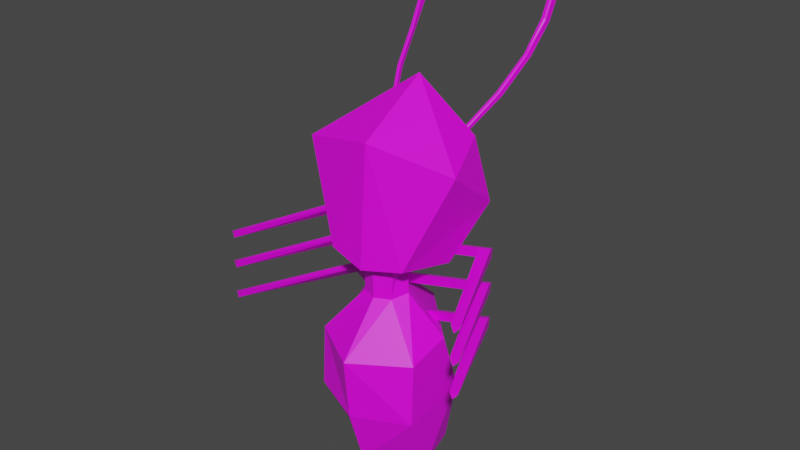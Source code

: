 # Source: ANTHOMETOWN.blend  (saved by Blender 2.91.10; exported with 4.5.12 LTS)
import bpy
from mathutils import Matrix  # noqa: F401  (used for matrix-valued properties, if any)

bpy.ops.wm.read_factory_settings(use_empty=True)
scene = bpy.context.scene
scene.name = 'Scene'

# ---- collections
col_collection = bpy.data.collections.new('Collection'); scene.collection.children.link(col_collection)

# ---- images (referenced by path relative to the original .blend; pixels are not part of the script)
import os
ASSET_DIR = os.environ.get("B2B_ASSET_DIR", "")  # directory of the original .blend (textures are referenced by path, not embedded)
HERE = os.path.dirname(os.path.abspath(__file__))  # packed textures are extracted next to this script under _unpacked/

def load_image(name, relpath, width, height, colorspace="sRGB"):
    """Load a texture the original file referenced (path relative to the .blend, or extracted next to this script)."""
    p = next((c for c in (os.path.join(HERE, relpath), os.path.join(ASSET_DIR, relpath)) if relpath and os.path.exists(c)), "")
    if p:
        img = bpy.data.images.load(p, check_existing=True)
        img.name = name
    else:  # same state as the original file: an image datablock whose file is absent (Cycles renders it pink)
        img = bpy.data.images.new(name, width, height)
        img.source = "FILE"
        img.filepath = "//" + (relpath or name)
    img.colorspace_settings.name = colorspace
    return img
img_antcolorcode_png = load_image('AntColorCode.png', 'AntColorCode.png', 1024, 1024, 'sRGB')

# ---- materials (node trees are filled in below, after node groups)
mat_ant = bpy.data.materials.new('Ant')
mat_ant.use_transparent_shadow = False

# ---- material node trees
mat_ant.use_nodes = True; mat_ant.node_tree.nodes.clear()
_N = mat_ant.node_tree.nodes; _L = mat_ant.node_tree.links
n0 = _N.new('ShaderNodeBsdfPrincipled'); n0.name = 'Principled BSDF'; n0.location = (10, 300)
n0.distribution = 'GGX'
n0.subsurface_method = 'BURLEY'
n0.inputs[3].default_value = 1.45
n0.inputs[27].default_value = (0.0, 0.0, 0.0, 1.0)
n0.inputs[28].default_value = 1.0
n1 = _N.new('ShaderNodeOutputMaterial'); n1.name = 'Material Output'; n1.location = (300, 300)
n2 = _N.new('ShaderNodeTexImage'); n2.name = 'Image Texture'; n2.location = (-280, 280)
n2.image = img_antcolorcode_png
_L.new(n0.outputs[0], n1.inputs[0])
_L.new(n2.outputs[0], n0.inputs[0])
n1.is_active_output = True

# ---- world
world_world = bpy.data.worlds.new('World'); scene.world = world_world
world_world.use_nodes = True; world_world.node_tree.nodes.clear()
_N = world_world.node_tree.nodes; _L = world_world.node_tree.links
n0 = _N.new('ShaderNodeOutputWorld'); n0.name = 'World Output'; n0.location = (300, 300)
n1 = _N.new('ShaderNodeBackground'); n1.name = 'Background'; n1.location = (10, 300)
n1.inputs[0].default_value = (0.05088, 0.05088, 0.05088, 1.0)
_L.new(n1.outputs[0], n0.inputs[0])
n0.is_active_output = True
world_world.color = (0.05088, 0.05088, 0.05088)
world_world.use_sun_shadow = False
world_world.sun_shadow_jitter_overblur = 0.0

# ---- meshes
me_cube_015 = bpy.data.meshes.new('Cube.015')
me_cube_015.from_pydata([(-0.8189, -1.776, -1.093), (-1.015, -1.776, 0.3838), (-0.8189, 1.776, -1.093), (-1.015, 1.776, 0.3838), (1.197, -1.801, -1.385), (1.069, -1.801, 0.862), (1.197, 1.801, -1.385), (1.069, 1.801, 0.862), (-0.874, -9.4e-10, -2.177), (-0.9384, -9.4e-10, 2.137), (1.171, -9.4e-10, -2.175), (1.105, -9.4e-10, 2.201), (3.271, 1.375, 0.6937), (3.201, 1.686, -0.5783), (3.177, -9.399e-10, -1.761), (3.192, -9.399e-10, 1.471), (3.271, -1.375, 0.6937), (3.201, -1.686, -0.5783), (4.263, 8.028e-08, -0.3883), (-2.363, -0.5152, -0.4335), (-2.366, -4.731e-09, 0.8332), (-2.363, 0.5152, -0.4335), (-9.971, -3.254e-07, 0.3331), (-2.411, -0.7487, 0.08346), (-2.37, -4.731e-09, -0.6594), (-2.411, 0.7487, 0.08346), (-4.17, -7.57e-09, -0.5131), (-4.161, 0.6175, -0.2423), (-4.219, 0.6175, 0.3773), (-4.193, -7.57e-09, 0.987), (-4.161, -0.6175, -0.2423), (-4.219, -0.6175, 0.3773)], [], [(2, 3, 7, 6), (11, 5, 16, 15), (4, 5, 1, 0), (8, 10, 4, 0), (11, 9, 1, 5), (7, 3, 9, 11), (2, 6, 10, 8), (4, 10, 14, 17), (3, 2, 21, 25), (16, 17, 18), (12, 15, 18), (6, 7, 12, 13), (7, 11, 15, 12), (5, 4, 17, 16), (10, 6, 13, 14), (14, 13, 18), (17, 14, 18), (15, 16, 18), (13, 12, 18), (2, 8, 24, 21), (0, 1, 23, 19), (1, 9, 20, 23), (9, 3, 25, 20), (8, 0, 19, 24), (31, 29, 28, 27, 26, 30), (19, 23, 31, 30), (25, 21, 27, 28), (23, 20, 29, 31), (24, 19, 30, 26), (20, 25, 28, 29), (21, 24, 26, 27)])
_uv = me_cube_015.uv_layers.new(name='UVMap')
_uv.uv.foreach_set('vector', [0.3657, 0.5698, 0.4038, 0.5698, 0.4038, 0.6079, 0.3657, 0.6079, 0.4038, 0.627, 0.4038, 0.646, 0.4038, 0.646, 0.4038, 0.627, 0.3657, 0.646, 0.4038, 0.646, 0.4038, 0.6841, 0.3657, 0.6841, 0.3276, 0.627, 0.3657, 0.627, 0.3657, 0.646, 0.3276, 0.646, 0.4038, 0.627, 0.442, 0.627, 0.442, 0.646, 0.4038, 0.646, 0.4038, 0.6079, 0.442, 0.6079, 0.442, 0.627, 0.4038, 0.627, 0.3276, 0.6079, 0.3657, 0.6079, 0.3657, 0.627, 0.3276, 0.627, 0.3657, 0.646, 0.3657, 0.627, 0.3657, 0.627, 0.3657, 0.646, 0.4038, 0.5698, 0.3657, 0.5698, 0.3657, 0.5698, 0.4038, 0.5698, 0.4038, 0.646, 0.3657, 0.646, 0.4038, 0.646, 0.4038, 0.6079, 0.4038, 0.627, 0.4038, 0.6079, 0.3657, 0.6079, 0.4038, 0.6079, 0.4038, 0.6079, 0.3657, 0.6079, 0.4038, 0.6079, 0.4038, 0.627, 0.4038, 0.627, 0.4038, 0.6079, 0.4038, 0.646, 0.3657, 0.646, 0.3657, 0.646, 0.4038, 0.646, 0.3657, 0.627, 0.3657, 0.6079, 0.3657, 0.6079, 0.3657, 0.627, 0.3657, 0.627, 0.3657, 0.6079, 0.3657, 0.627, 0.3657, 0.646, 0.3657, 0.627, 0.3657, 0.646, 0.4038, 0.627, 0.4038, 0.646, 0.4038, 0.627, 0.3657, 0.6079, 0.4038, 0.6079, 0.3657, 0.6079, 0.3276, 0.6079, 0.3276, 0.627, 0.3276, 0.627, 0.3276, 0.6079, 0.3657, 0.6841, 0.4038, 0.6841, 0.4038, 0.6841, 0.3657, 0.6841, 0.442, 0.646, 0.442, 0.627, 0.442, 0.627, 0.442, 0.646, 0.442, 0.627, 0.442, 0.6079, 0.442, 0.6079, 0.442, 0.627, 0.3276, 0.627, 0.3276, 0.646, 0.3276, 0.646, 0.3276, 0.627, 0.442, 0.646, 0.442, 0.627, 0.442, 0.6079, 0.3657, 0.5698, 0.3276, 0.627, 0.3276, 0.646, 0.352, 0.4341, 0.3902, 0.4341, 0.3902, 0.4341, 0.352, 0.4341, 0.3902, 0.3198, 0.352, 0.3198, 0.352, 0.3198, 0.3902, 0.3198, 0.4283, 0.396, 0.4283, 0.377, 0.4283, 0.377, 0.4283, 0.396, 0.3139, 0.377, 0.3139, 0.396, 0.3139, 0.396, 0.3139, 0.377, 0.4283, 0.377, 0.4283, 0.3579, 0.4283, 0.3579, 0.4283, 0.377, 0.3139, 0.3579, 0.3139, 0.377, 0.3139, 0.377, 0.3139, 0.3579])
me_cube_015.materials.append(mat_ant)
me_cube_015.use_remesh_fix_poles = True
me_cube_015.use_remesh_preserve_attributes = False
me_cube_015.use_mirror_vertex_groups = False
me_cube_015.update()
me_ant_obj_001 = bpy.data.meshes.new('Ant_obj.001')
me_ant_obj_001.from_pydata([(-43.76, 44.21, 212.6), (137.9, 57.24, 143.9), (-94.53, -223.3, -6.226), (-62.55, 116.0, 26.39), (-65.13, 136.5, -0.3424), (179.7, 21.16, 2.333), (-78.79, -156.4, 226.6), (184.4, -94.16, 117.4), (-297.6, -93.39, -8.118), (-188.1, -22.47, 156.6), (-206.5, 43.48, -4.754), (93.58, 147.9, 5.356), (143.3, 62.33, -136.9), (-69.84, -148.0, -238.2), (188.9, -89.97, -113.8), (215.6, -103.0, 0.911), (-35.51, 51.97, -215.5), (-65.13, 136.5, -0.3424), (-181.8, -16.58, -167.6), (-48.78, 109.3, -0.5216)], [], [(10, 3, 4), (0, 6, 7), (15, 7, 2), (2, 7, 6), (10, 8, 9), (11, 12, 17), (1, 0, 7), (5, 1, 7, 15), (19, 4, 3), (17, 1, 11), (0, 9, 6), (2, 6, 8), (9, 0, 17, 10), (3, 17, 19), (10, 17, 3), (4, 17, 10), (13, 16, 14), (14, 15, 2), (14, 2, 13), (8, 10, 18), (1, 17, 0), (16, 12, 14), (14, 12, 5, 15), (4, 19, 17), (16, 17, 12), (17, 19, 11), (18, 10, 17, 16), (16, 13, 18), (2, 8, 13), (8, 18, 13), (6, 9, 8), (1, 5, 11), (5, 12, 11)])
_uv = me_ant_obj_001.uv_layers.new(name='UVMap')
_uv.uv.foreach_set('vector', [0.3352, 0.6247, 0.3547, 0.6331, 0.3527, 0.6362, 0.3616, 0.6003, 0.3628, 0.5897, 0.3765, 0.5906, 0.4118, 0.593, 0.3973, 0.593, 0.3899, 0.5725, 0.3899, 0.5725, 0.3765, 0.5906, 0.3628, 0.5897, 0.3396, 0.6165, 0.3276, 0.6051, 0.3432, 0.6074, 0.3737, 0.6372, 0.3467, 0.6746, 0.3392, 0.6434, 0.3864, 0.6017, 0.3616, 0.6003, 0.3765, 0.5906, 0.4023, 0.621, 0.3963, 0.6119, 0.3973, 0.593, 0.4118, 0.593, 0.3563, 0.6382, 0.3527, 0.6362, 0.3547, 0.6331, 0.3453, 0.6486, 0.3856, 0.6173, 0.3643, 0.654, 0.3512, 0.6001, 0.3426, 0.5885, 0.352, 0.5879, 0.345, 0.5708, 0.352, 0.5879, 0.3332, 0.5752, 0.3432, 0.6074, 0.3508, 0.6085, 0.3483, 0.6192, 0.3396, 0.6165, 0.3547, 0.6331, 0.3594, 0.6227, 0.3576, 0.6345, 0.3389, 0.6177, 0.3583, 0.6233, 0.3547, 0.6331, 0.3527, 0.6362, 0.3512, 0.6394, 0.3356, 0.6275, 0.3211, 0.6664, 0.3351, 0.6712, 0.3275, 0.6769, 0.3385, 0.6927, 0.3451, 0.7046, 0.3184, 0.6955, 0.3275, 0.6769, 0.3045, 0.6736, 0.3211, 0.6664, 0.315, 0.6292, 0.3295, 0.6368, 0.3251, 0.6441, 0.3864, 0.6017, 0.3483, 0.6192, 0.3508, 0.6085, 0.3351, 0.6712, 0.3408, 0.68, 0.3275, 0.6769, 0.3385, 0.6927, 0.3536, 0.6836, 0.363, 0.6868, 0.3451, 0.7046, 0.3527, 0.6362, 0.354, 0.6413, 0.3512, 0.6394, 0.3351, 0.6712, 0.3392, 0.6434, 0.3408, 0.68, 0.3453, 0.6486, 0.354, 0.6413, 0.3643, 0.654, 0.3251, 0.6441, 0.3295, 0.6368, 0.3392, 0.6434, 0.3315, 0.6513, 0.3236, 0.6533, 0.3152, 0.6588, 0.3191, 0.6473, 0.3003, 0.6594, 0.306, 0.6381, 0.3152, 0.6588, 0.306, 0.6381, 0.3191, 0.6473, 0.3152, 0.6588, 0.352, 0.5879, 0.3426, 0.5885, 0.3332, 0.5752, 0.3856, 0.6173, 0.3877, 0.6336, 0.3737, 0.6372, 0.3877, 0.6336, 0.3467, 0.6746, 0.3737, 0.6372])
me_ant_obj_001.materials.append(mat_ant)
me_ant_obj_001.use_remesh_fix_poles = True
me_ant_obj_001.use_remesh_preserve_attributes = False
me_ant_obj_001.use_mirror_vertex_groups = False
me_ant_obj_001.update()
me_cube_016 = bpy.data.meshes.new('Cube.016')
me_cube_016.from_pydata([(-0.5162, -6.683, -0.4514), (-0.0848, -6.683, 0.5598), (-0.5162, -4.768e-07, -0.4514), (-0.0848, -4.768e-07, 0.5598), (0.601, -6.683, -0.1084), (0.601, -4.768e-07, -0.1084), (-0.0848, 0.5297, 0.5598), (-0.5162, 0.5297, -0.4514), (0.601, 0.5297, -0.1084)], [], [(0, 1, 3, 2), (3, 5, 8, 6), (4, 1, 0), (2, 5, 4, 0), (5, 3, 1, 4), (7, 6, 8), (5, 2, 7, 8), (2, 3, 6, 7)])
_uv = me_cube_016.uv_layers.new(name='UVMap')
_uv.uv.foreach_set('vector', [0.3677, 0.344, 0.3901, 0.344, 0.3901, 0.3663, 0.3677, 0.3663, 0.4124, 0.3887, 0.3901, 0.3887, 0.3901, 0.3887, 0.4124, 0.3887, 0.3901, 0.411, 0.3901, 0.4333, 0.3677, 0.4333, 0.3454, 0.3887, 0.3677, 0.3887, 0.3677, 0.411, 0.3454, 0.411, 0.3901, 0.3887, 0.4124, 0.3887, 0.4124, 0.411, 0.3901, 0.411, 0.3677, 0.3663, 0.3901, 0.3663, 0.3677, 0.3887, 0.3677, 0.3887, 0.3454, 0.3887, 0.3454, 0.3887, 0.3677, 0.3887, 0.3677, 0.3663, 0.3901, 0.3663, 0.3901, 0.3663, 0.3677, 0.3663])
me_cube_016.materials.append(mat_ant)
me_cube_016.use_remesh_fix_poles = True
me_cube_016.use_remesh_preserve_attributes = False
me_cube_016.use_mirror_vertex_groups = False
me_cube_016.update()
me_cube_025 = bpy.data.meshes.new('Cube.025')
me_cube_025.from_pydata([(-0.5162, 4.624, 4.845), (-0.0848, 3.847, 5.492), (-0.5162, 0.3468, -0.2889), (-0.0848, -0.4301, 0.3583), (0.601, 4.361, 5.065), (0.601, 0.08331, -0.06941), (-0.0848, -0.8471, -0.1422), (-0.5162, -0.07024, -0.7895), (0.601, -0.3337, -0.5699)], [], [(0, 2, 3, 1), (5, 3, 6, 8), (4, 0, 1), (2, 0, 4, 5), (5, 4, 1, 3), (7, 8, 6), (2, 5, 8, 7), (3, 2, 7, 6)])
_uv = me_cube_025.uv_layers.new(name='UVMap')
_uv.uv.foreach_set('vector', [0.3716, 0.3382, 0.3716, 0.3605, 0.394, 0.3605, 0.394, 0.3382, 0.394, 0.3828, 0.4163, 0.3828, 0.4163, 0.3828, 0.394, 0.3828, 0.394, 0.4051, 0.3716, 0.4275, 0.394, 0.4275, 0.3493, 0.3828, 0.3493, 0.4051, 0.3716, 0.4051, 0.3716, 0.3828, 0.394, 0.3828, 0.394, 0.4051, 0.4163, 0.4051, 0.4163, 0.3828, 0.3716, 0.3605, 0.3716, 0.3828, 0.394, 0.3605, 0.3493, 0.3828, 0.3716, 0.3828, 0.3716, 0.3828, 0.3493, 0.3828, 0.394, 0.3605, 0.3716, 0.3605, 0.3716, 0.3605, 0.394, 0.3605])
me_cube_025.materials.append(mat_ant)
me_cube_025.use_remesh_fix_poles = True
me_cube_025.use_remesh_preserve_attributes = False
me_cube_025.use_mirror_vertex_groups = False
me_cube_025.update()
me_cube_028 = bpy.data.meshes.new('Cube.028')
me_cube_028.from_pydata([(-0.4628, -11.19, -0.8646), (-0.1609, -11.19, -0.1568), (-1.0, 0.66, -1.022), (-1.0, 0.6618, 0.03633), (0.3191, -11.19, -0.6245), (0.1171, 1.005, 0.03574)], [], [(0, 1, 3, 2), (2, 3, 5), (4, 1, 0), (2, 5, 4, 0), (5, 3, 1, 4)])
_uv = me_cube_028.uv_layers.new(name='UVMap')
_uv.uv.foreach_set('vector', [0.3515, 0.5836, 0.3751, 0.5836, 0.3751, 0.6072, 0.3515, 0.6072, 0.3515, 0.6072, 0.3751, 0.6072, 0.3515, 0.6309, 0.3751, 0.6545, 0.3751, 0.6781, 0.3515, 0.6781, 0.3278, 0.6309, 0.3515, 0.6309, 0.3515, 0.6545, 0.3278, 0.6545, 0.3751, 0.6309, 0.3987, 0.6309, 0.3987, 0.6545, 0.3751, 0.6545])
me_cube_028.materials.append(mat_ant)
me_cube_028.use_remesh_fix_poles = True
me_cube_028.use_remesh_preserve_attributes = False
me_cube_028.use_mirror_vertex_groups = False
me_cube_028.update()
me_cube_019 = bpy.data.meshes.new('Cube.019')
me_cube_019.from_pydata([(-0.4628, -0.8576, -23.03), (-0.1609, -0.3154, -23.48), (-1.0, 6.641, -13.85), (-1.0, 7.453, -14.53), (0.3191, -0.6737, -23.18), (0.1171, 7.673, -14.26)], [], [(0, 2, 3, 1), (2, 5, 3), (4, 0, 1), (2, 0, 4, 5), (5, 4, 1, 3)])
_uv = me_cube_019.uv_layers.new(name='UVMap')
_uv.uv.foreach_set('vector', [0.3515, 0.5836, 0.3515, 0.6072, 0.3751, 0.6072, 0.3751, 0.5836, 0.3515, 0.6072, 0.3515, 0.6309, 0.3751, 0.6072, 0.3751, 0.6545, 0.3515, 0.6781, 0.3751, 0.6781, 0.3278, 0.6309, 0.3278, 0.6545, 0.3515, 0.6545, 0.3515, 0.6309, 0.3751, 0.6309, 0.3751, 0.6545, 0.3987, 0.6545, 0.3987, 0.6309])
me_cube_019.materials.append(mat_ant)
me_cube_019.use_remesh_fix_poles = True
me_cube_019.use_remesh_preserve_attributes = False
me_cube_019.use_mirror_vertex_groups = False
me_cube_019.update()
me_cube_024 = bpy.data.meshes.new('Cube.024')
me_cube_024.from_pydata([(-0.5162, 4.624, 4.845), (-0.0848, 3.847, 5.492), (-0.5162, 0.3468, -0.2889), (-0.0848, -0.4301, 0.3583), (0.601, 4.361, 5.065), (0.601, 0.08331, -0.06941), (-0.0848, -0.608, 0.1448), (-0.5162, 0.1689, -0.5025), (0.601, -0.0946, -0.2829), (-0.0848, -1.544, -0.9782), (-0.5162, -0.7668, -1.625), (0.601, -1.03, -1.406), (-0.0848, -1.775, -1.256), (-0.5162, -0.9983, -1.903), (0.601, -1.262, -1.684)], [], [(0, 2, 3, 1), (5, 3, 6, 8), (4, 0, 1), (2, 0, 4, 5), (5, 4, 1, 3), (8, 6, 9, 11), (2, 5, 8, 7), (3, 2, 7, 6), (11, 9, 12, 14), (7, 8, 11, 10), (6, 7, 10, 9), (13, 14, 12), (10, 11, 14, 13), (9, 10, 13, 12)])
_uv = me_cube_024.uv_layers.new(name='UVMap')
_uv.uv.foreach_set('vector', [0.4244, 0.3089, 0.4244, 0.3312, 0.4467, 0.3312, 0.4467, 0.3089, 0.4467, 0.3535, 0.469, 0.3535, 0.469, 0.3535, 0.4467, 0.3535, 0.4467, 0.3758, 0.4244, 0.3982, 0.4467, 0.3982, 0.4021, 0.3535, 0.4021, 0.3758, 0.4244, 0.3758, 0.4244, 0.3535, 0.4467, 0.3535, 0.4467, 0.3758, 0.469, 0.3758, 0.469, 0.3535, 0.4467, 0.3535, 0.469, 0.3535, 0.469, 0.3535, 0.4467, 0.3535, 0.4021, 0.3535, 0.4244, 0.3535, 0.4244, 0.3535, 0.4021, 0.3535, 0.4467, 0.3312, 0.4244, 0.3312, 0.4244, 0.3312, 0.4467, 0.3312, 0.4467, 0.3535, 0.469, 0.3535, 0.469, 0.3535, 0.4467, 0.3535, 0.4021, 0.3535, 0.4244, 0.3535, 0.4244, 0.3535, 0.4021, 0.3535, 0.4467, 0.3312, 0.4244, 0.3312, 0.4244, 0.3312, 0.4467, 0.3312, 0.4244, 0.3312, 0.4244, 0.3535, 0.4467, 0.3312, 0.4021, 0.3535, 0.4244, 0.3535, 0.4244, 0.3535, 0.4021, 0.3535, 0.4467, 0.3312, 0.4244, 0.3312, 0.4244, 0.3312, 0.4467, 0.3312])
me_cube_024.materials.append(mat_ant)
me_cube_024.use_remesh_fix_poles = True
me_cube_024.use_remesh_preserve_attributes = False
me_cube_024.use_mirror_vertex_groups = False
me_cube_024.update()
me_cube_018 = bpy.data.meshes.new('Cube.018')
me_cube_018.from_pydata([(-0.5162, -6.683, -0.4514), (-0.0848, -6.683, 0.5598), (-0.5162, -4.768e-07, -0.4514), (-0.0848, -4.768e-07, 0.5598), (0.601, -6.683, -0.1084), (0.601, -4.768e-07, -0.1084), (-0.0848, 0.3494, 0.5598), (-0.5162, 0.3494, -0.4514), (0.601, 0.3494, -0.1084), (-0.0848, 2.089, 0.5598), (-0.5162, 2.089, -0.4514), (0.601, 2.089, -0.1084)], [], [(0, 1, 3, 2), (3, 5, 8, 6), (4, 1, 0), (2, 5, 4, 0), (5, 3, 1, 4), (6, 8, 11, 9), (5, 2, 7, 8), (2, 3, 6, 7), (10, 9, 11), (8, 7, 10, 11), (7, 6, 9, 10)])
_uv = me_cube_018.uv_layers.new(name='UVMap')
_uv.uv.foreach_set('vector', [0.4244, 0.3089, 0.4467, 0.3089, 0.4467, 0.3312, 0.4244, 0.3312, 0.469, 0.3535, 0.4467, 0.3535, 0.4467, 0.3535, 0.469, 0.3535, 0.4467, 0.3758, 0.4467, 0.3982, 0.4244, 0.3982, 0.4021, 0.3535, 0.4244, 0.3535, 0.4244, 0.3758, 0.4021, 0.3758, 0.4467, 0.3535, 0.469, 0.3535, 0.469, 0.3758, 0.4467, 0.3758, 0.469, 0.3535, 0.4467, 0.3535, 0.4467, 0.3535, 0.469, 0.3535, 0.4244, 0.3535, 0.4021, 0.3535, 0.4021, 0.3535, 0.4244, 0.3535, 0.4244, 0.3312, 0.4467, 0.3312, 0.4467, 0.3312, 0.4244, 0.3312, 0.4244, 0.3312, 0.4467, 0.3312, 0.4244, 0.3535, 0.4244, 0.3535, 0.4021, 0.3535, 0.4021, 0.3535, 0.4244, 0.3535, 0.4244, 0.3312, 0.4467, 0.3312, 0.4467, 0.3312, 0.4244, 0.3312])
me_cube_018.materials.append(mat_ant)
me_cube_018.use_remesh_fix_poles = True
me_cube_018.use_remesh_preserve_attributes = False
me_cube_018.use_mirror_vertex_groups = False
me_cube_018.update()
me_cube_027 = bpy.data.meshes.new('Cube.027')
me_cube_027.from_pydata([(-0.8555, -11.19, -0.8787), (-0.5401, -11.19, -0.1392), (-1.0, 0.66, -1.022), (-1.0, 0.6618, 0.03633), (-0.03858, -11.19, -0.6279), (0.1171, 1.005, 0.03574)], [], [(0, 1, 3, 2), (2, 3, 5), (4, 1, 0), (2, 5, 4, 0), (5, 3, 1, 4)])
_uv = me_cube_027.uv_layers.new(name='UVMap')
_uv.uv.foreach_set('vector', [0.3515, 0.5836, 0.3751, 0.5836, 0.3751, 0.6072, 0.3515, 0.6072, 0.3515, 0.6072, 0.3751, 0.6072, 0.3515, 0.6309, 0.3751, 0.6545, 0.3751, 0.6781, 0.3515, 0.6781, 0.3278, 0.6309, 0.3515, 0.6309, 0.3515, 0.6545, 0.3278, 0.6545, 0.3751, 0.6309, 0.3987, 0.6309, 0.3987, 0.6545, 0.3751, 0.6545])
me_cube_027.materials.append(mat_ant)
me_cube_027.use_remesh_fix_poles = True
me_cube_027.use_remesh_preserve_attributes = False
me_cube_027.use_mirror_vertex_groups = False
me_cube_027.update()
me_cube_021 = bpy.data.meshes.new('Cube.021')
me_cube_021.from_pydata([(-0.8555, -0.8684, -23.02), (-0.5401, -0.302, -23.5), (-1.0, 6.641, -13.85), (-1.0, 7.453, -14.53), (-0.03858, -0.6763, -23.18), (0.1171, 7.673, -14.26)], [], [(0, 2, 3, 1), (2, 5, 3), (4, 0, 1), (2, 0, 4, 5), (5, 4, 1, 3)])
_uv = me_cube_021.uv_layers.new(name='UVMap')
_uv.uv.foreach_set('vector', [0.3515, 0.5836, 0.3515, 0.6072, 0.3751, 0.6072, 0.3751, 0.5836, 0.3515, 0.6072, 0.3515, 0.6309, 0.3751, 0.6072, 0.3751, 0.6545, 0.3515, 0.6781, 0.3751, 0.6781, 0.3278, 0.6309, 0.3278, 0.6545, 0.3515, 0.6545, 0.3515, 0.6309, 0.3751, 0.6309, 0.3751, 0.6545, 0.3987, 0.6545, 0.3987, 0.6309])
me_cube_021.materials.append(mat_ant)
me_cube_021.use_remesh_fix_poles = True
me_cube_021.use_remesh_preserve_attributes = False
me_cube_021.use_mirror_vertex_groups = False
me_cube_021.update()
me_cube_017 = bpy.data.meshes.new('Cube.017')
me_cube_017.from_pydata([(-0.5162, -6.683, -0.4514), (-0.0848, -6.683, 0.5598), (-0.5162, -4.768e-07, -0.4514), (-0.0848, -4.768e-07, 0.5598), (0.601, -6.683, -0.1084), (0.601, -4.768e-07, -0.1084), (-0.0848, 1.707, 0.5598), (-0.5162, 1.707, -0.4514), (0.601, 1.707, -0.1084)], [], [(0, 1, 3, 2), (3, 5, 8, 6), (4, 1, 0), (2, 5, 4, 0), (5, 3, 1, 4), (7, 6, 8), (5, 2, 7, 8), (2, 3, 6, 7)])
_uv = me_cube_017.uv_layers.new(name='UVMap')
_uv.uv.foreach_set('vector', [0.3658, 0.3264, 0.3881, 0.3264, 0.3881, 0.3488, 0.3658, 0.3488, 0.4104, 0.3711, 0.3881, 0.3711, 0.3881, 0.3711, 0.4104, 0.3711, 0.3881, 0.3934, 0.3881, 0.4157, 0.3658, 0.4157, 0.3435, 0.3711, 0.3658, 0.3711, 0.3658, 0.3934, 0.3435, 0.3934, 0.3881, 0.3711, 0.4104, 0.3711, 0.4104, 0.3934, 0.3881, 0.3934, 0.3658, 0.3488, 0.3881, 0.3488, 0.3658, 0.3711, 0.3658, 0.3711, 0.3435, 0.3711, 0.3435, 0.3711, 0.3658, 0.3711, 0.3658, 0.3488, 0.3881, 0.3488, 0.3881, 0.3488, 0.3658, 0.3488])
me_cube_017.materials.append(mat_ant)
me_cube_017.use_remesh_fix_poles = True
me_cube_017.use_remesh_preserve_attributes = False
me_cube_017.use_mirror_vertex_groups = False
me_cube_017.update()
me_cube_023 = bpy.data.meshes.new('Cube.023')
me_cube_023.from_pydata([(-0.5162, 4.624, 4.845), (-0.0848, 3.847, 5.492), (-0.5162, 0.3468, -0.2889), (-0.0848, -0.4301, 0.3583), (0.601, 4.361, 5.065), (0.601, 0.08331, -0.06941), (-0.0848, -1.26, -0.6376), (-0.5162, -0.483, -1.285), (0.601, -0.7464, -1.065), (-0.0848, -1.59, -1.033), (-0.5162, -0.8126, -1.681), (0.601, -1.076, -1.461)], [], [(0, 2, 3, 1), (5, 3, 6, 8), (4, 0, 1), (2, 0, 4, 5), (5, 4, 1, 3), (8, 6, 9, 11), (2, 5, 8, 7), (3, 2, 7, 6), (10, 11, 9), (7, 8, 11, 10), (6, 7, 10, 9)])
_uv = me_cube_023.uv_layers.new(name='UVMap')
_uv.uv.foreach_set('vector', [0.3599, 0.3245, 0.3599, 0.3468, 0.3823, 0.3468, 0.3823, 0.3245, 0.3823, 0.3691, 0.4046, 0.3691, 0.4046, 0.3691, 0.3823, 0.3691, 0.3823, 0.3915, 0.3599, 0.4138, 0.3823, 0.4138, 0.3376, 0.3691, 0.3376, 0.3915, 0.3599, 0.3915, 0.3599, 0.3691, 0.3823, 0.3691, 0.3823, 0.3915, 0.4046, 0.3915, 0.4046, 0.3691, 0.3823, 0.3691, 0.4046, 0.3691, 0.4046, 0.3691, 0.3823, 0.3691, 0.3376, 0.3691, 0.3599, 0.3691, 0.3599, 0.3691, 0.3376, 0.3691, 0.3823, 0.3468, 0.3599, 0.3468, 0.3599, 0.3468, 0.3823, 0.3468, 0.3599, 0.3468, 0.3599, 0.3691, 0.3823, 0.3468, 0.3376, 0.3691, 0.3599, 0.3691, 0.3599, 0.3691, 0.3376, 0.3691, 0.3823, 0.3468, 0.3599, 0.3468, 0.3599, 0.3468, 0.3823, 0.3468])
me_cube_023.materials.append(mat_ant)
me_cube_023.use_remesh_fix_poles = True
me_cube_023.use_remesh_preserve_attributes = False
me_cube_023.use_mirror_vertex_groups = False
me_cube_023.update()
me_cube_026 = bpy.data.meshes.new('Cube.026')
me_cube_026.from_pydata([(-1.227, -11.19, -0.8593), (-0.9302, -11.19, -0.1634), (-1.0, 0.66, -1.022), (-1.0, 0.6618, 0.03633), (-0.4583, -11.19, -0.6233), (0.1171, 1.005, 0.03574)], [], [(0, 1, 3, 2), (2, 3, 5), (4, 1, 0), (2, 5, 4, 0), (5, 3, 1, 4)])
_uv = me_cube_026.uv_layers.new(name='UVMap')
_uv.uv.foreach_set('vector', [0.3515, 0.5836, 0.3751, 0.5836, 0.3751, 0.6072, 0.3515, 0.6072, 0.3515, 0.6072, 0.3751, 0.6072, 0.3515, 0.6309, 0.3751, 0.6545, 0.3751, 0.6781, 0.3515, 0.6781, 0.3278, 0.6309, 0.3515, 0.6309, 0.3515, 0.6545, 0.3278, 0.6545, 0.3751, 0.6309, 0.3987, 0.6309, 0.3987, 0.6545, 0.3751, 0.6545])
me_cube_026.materials.append(mat_ant)
me_cube_026.use_remesh_fix_poles = True
me_cube_026.use_remesh_preserve_attributes = False
me_cube_026.use_mirror_vertex_groups = False
me_cube_026.update()
me_cube_020 = bpy.data.meshes.new('Cube.020')
me_cube_020.from_pydata([(-1.227, -0.8535, -23.03), (-0.9302, -0.3204, -23.48), (-1.0, 6.641, -13.85), (-1.0, 7.453, -14.53), (-0.4583, -0.6727, -23.19), (0.1171, 7.673, -14.26)], [], [(0, 2, 3, 1), (2, 5, 3), (4, 0, 1), (2, 0, 4, 5), (5, 4, 1, 3)])
_uv = me_cube_020.uv_layers.new(name='UVMap')
_uv.uv.foreach_set('vector', [0.3515, 0.5836, 0.3515, 0.6072, 0.3751, 0.6072, 0.3751, 0.5836, 0.3515, 0.6072, 0.3515, 0.6309, 0.3751, 0.6072, 0.3751, 0.6545, 0.3515, 0.6781, 0.3751, 0.6781, 0.3278, 0.6309, 0.3278, 0.6545, 0.3515, 0.6545, 0.3515, 0.6309, 0.3751, 0.6309, 0.3751, 0.6545, 0.3987, 0.6545, 0.3987, 0.6309])
me_cube_020.materials.append(mat_ant)
me_cube_020.use_remesh_fix_poles = True
me_cube_020.use_remesh_preserve_attributes = False
me_cube_020.use_mirror_vertex_groups = False
me_cube_020.update()
me_roundcube_001 = bpy.data.meshes.new('Roundcube.001')
me_roundcube_001.from_pydata([(0.7436, -3.107, 0.9466), (0.769, -3.097, 0.932), (0.7217, -3.117, 0.9363), (0.7561, -3.095, 0.8767), (0.7385, -3.108, 0.8703), (0.712, -3.107, 0.8746), (1.024, -3.82, 1.204), (1.053, -3.814, 1.185), (0.9986, -3.835, 1.196), (1.038, -3.83, 1.122), (1.018, -3.847, 1.119), (0.9873, -3.844, 1.124), (1.148, -4.427, 1.414), (1.179, -4.426, 1.395), (1.121, -4.437, 1.406), (1.161, -4.439, 1.332), (1.138, -4.452, 1.329), (1.108, -4.444, 1.334), (1.196, -4.953, 1.519), (1.238, -4.947, 1.501), (1.164, -4.963, 1.501), (1.228, -4.945, 1.418), (1.2, -4.959, 1.406), (1.162, -4.95, 1.408), (1.216, -5.43, 1.498), (1.26, -5.427, 1.477), (1.179, -5.43, 1.479), (1.247, -5.405, 1.392), (1.216, -5.391, 1.379), (1.176, -5.396, 1.386), (1.251, -5.603, 1.443), (1.297, -5.581, 1.428), (1.214, -5.606, 1.419), (1.278, -5.528, 1.347), (1.249, -5.543, 1.328), (1.205, -5.548, 1.335), (1.297, -5.726, 1.358), (1.344, -5.704, 1.352), (1.257, -5.711, 1.344), (1.3, -5.596, 1.318), (1.266, -5.601, 1.302), (1.225, -5.613, 1.317)], [], [(4, 3, 9, 10), (3, 1, 7, 9), (6, 8, 14, 12), (11, 10, 16, 17), (1, 0, 6, 7), (5, 4, 10, 11), (0, 2, 8, 6), (2, 5, 11, 8), (13, 12, 18, 19), (16, 15, 21, 22), (8, 11, 17, 14), (9, 7, 13, 15), (10, 9, 15, 16), (7, 6, 12, 13), (20, 23, 29, 26), (18, 20, 26, 24), (17, 16, 22, 23), (12, 14, 20, 18), (14, 17, 23, 20), (15, 13, 19, 21), (29, 28, 34, 35), (25, 24, 30, 31), (21, 19, 25, 27), (22, 21, 27, 28), (19, 18, 24, 25), (23, 22, 28, 29), (33, 31, 37, 39), (32, 35, 41, 38), (24, 26, 32, 30), (26, 29, 35, 32), (27, 25, 31, 33), (28, 27, 33, 34), (36, 40, 39, 37), (38, 41, 40, 36), (34, 33, 39, 40), (31, 30, 36, 37), (35, 34, 40, 41), (30, 32, 38, 36)])
_uv = me_roundcube_001.uv_layers.new(name='UVMap')
_uv.uv.foreach_set('vector', [0.3879, 0.333, 0.3873, 0.3324, 0.3871, 0.3752, 0.3879, 0.3756, 0.3873, 0.3324, 0.3882, 0.3341, 0.3881, 0.3756, 0.3871, 0.3752, 0.3878, 0.3757, 0.3873, 0.3759, 0.3876, 0.3982, 0.388, 0.3982, 0.3885, 0.3751, 0.3879, 0.3756, 0.3881, 0.3981, 0.3885, 0.3978, 0.3882, 0.3341, 0.3879, 0.3346, 0.3878, 0.3757, 0.3881, 0.3756, 0.3883, 0.3329, 0.3879, 0.333, 0.3879, 0.3756, 0.3885, 0.3751, 0.3879, 0.3346, 0.3873, 0.3346, 0.3873, 0.3759, 0.3878, 0.3757, 0.3873, 0.3346, 0.3883, 0.3329, 0.3885, 0.3751, 0.3873, 0.3759, 0.3882, 0.3981, 0.388, 0.3982, 0.3882, 0.4093, 0.3883, 0.4092, 0.3881, 0.3981, 0.3876, 0.3979, 0.3878, 0.4091, 0.3882, 0.4092, 0.3873, 0.3759, 0.3885, 0.3751, 0.3885, 0.3978, 0.3876, 0.3982, 0.3871, 0.3752, 0.3881, 0.3756, 0.3882, 0.3981, 0.3876, 0.3979, 0.3879, 0.3756, 0.3871, 0.3752, 0.3876, 0.3979, 0.3881, 0.3981, 0.3881, 0.3756, 0.3878, 0.3757, 0.388, 0.3982, 0.3882, 0.3981, 0.3879, 0.4094, 0.3885, 0.409, 0.3884, 0.4155, 0.3881, 0.4157, 0.3882, 0.4093, 0.3879, 0.4094, 0.3881, 0.4157, 0.3883, 0.4157, 0.3885, 0.3978, 0.3881, 0.3981, 0.3882, 0.4092, 0.3885, 0.409, 0.388, 0.3982, 0.3876, 0.3982, 0.3879, 0.4094, 0.3882, 0.4093, 0.3876, 0.3982, 0.3885, 0.3978, 0.3885, 0.409, 0.3879, 0.4094, 0.3876, 0.3979, 0.3882, 0.3981, 0.3883, 0.4092, 0.3878, 0.4091, 0.3884, 0.4155, 0.3883, 0.4155, 0.3883, 0.4165, 0.3883, 0.4164, 0.3884, 0.4158, 0.3883, 0.4157, 0.3883, 0.4166, 0.3884, 0.4166, 0.3878, 0.4091, 0.3883, 0.4092, 0.3884, 0.4158, 0.3881, 0.4157, 0.3882, 0.4092, 0.3878, 0.4091, 0.3881, 0.4157, 0.3883, 0.4155, 0.3883, 0.4092, 0.3882, 0.4093, 0.3883, 0.4157, 0.3884, 0.4158, 0.3885, 0.409, 0.3882, 0.4092, 0.3883, 0.4155, 0.3884, 0.4155, 0.3882, 0.4164, 0.3884, 0.4166, 0.3883, 0.4173, 0.3882, 0.4167, 0.3882, 0.4166, 0.3883, 0.4164, 0.3883, 0.4167, 0.3883, 0.4173, 0.3883, 0.4157, 0.3881, 0.4157, 0.3882, 0.4166, 0.3883, 0.4166, 0.3881, 0.4157, 0.3884, 0.4155, 0.3883, 0.4164, 0.3882, 0.4166, 0.3881, 0.4157, 0.3884, 0.4158, 0.3884, 0.4166, 0.3882, 0.4164, 0.3883, 0.4155, 0.3881, 0.4157, 0.3882, 0.4164, 0.3883, 0.4165, 0.3883, 0.4176, 0.3883, 0.4167, 0.3882, 0.4167, 0.3883, 0.4173, 0.3883, 0.4173, 0.3883, 0.4167, 0.3883, 0.4167, 0.3883, 0.4176, 0.3883, 0.4165, 0.3882, 0.4164, 0.3882, 0.4167, 0.3883, 0.4167, 0.3884, 0.4166, 0.3883, 0.4166, 0.3883, 0.4176, 0.3883, 0.4173, 0.3883, 0.4164, 0.3883, 0.4165, 0.3883, 0.4167, 0.3883, 0.4167, 0.3883, 0.4166, 0.3882, 0.4166, 0.3883, 0.4173, 0.3883, 0.4176])
me_roundcube_001.materials.append(mat_ant)
me_roundcube_001.use_remesh_preserve_volume = False
me_roundcube_001.use_remesh_preserve_attributes = False
me_roundcube_001.use_mirror_vertex_groups = False
me_roundcube_001.update()
me_roundcube_002 = bpy.data.meshes.new('Roundcube.002')
me_roundcube_002.from_pydata([(-0.7436, -3.107, 0.9466), (-0.769, -3.097, 0.932), (-0.7217, -3.117, 0.9363), (-0.7561, -3.095, 0.8767), (-0.7385, -3.108, 0.8703), (-0.712, -3.107, 0.8746), (-1.024, -3.82, 1.204), (-1.053, -3.814, 1.185), (-0.9986, -3.835, 1.196), (-1.038, -3.83, 1.122), (-1.018, -3.847, 1.119), (-0.9873, -3.844, 1.124), (-1.148, -4.427, 1.414), (-1.179, -4.426, 1.395), (-1.121, -4.437, 1.406), (-1.161, -4.439, 1.332), (-1.138, -4.452, 1.329), (-1.108, -4.444, 1.334), (-1.196, -4.953, 1.519), (-1.238, -4.947, 1.501), (-1.164, -4.963, 1.501), (-1.228, -4.945, 1.418), (-1.2, -4.959, 1.406), (-1.162, -4.95, 1.408), (-1.216, -5.43, 1.498), (-1.26, -5.427, 1.477), (-1.179, -5.43, 1.479), (-1.247, -5.405, 1.392), (-1.216, -5.391, 1.379), (-1.176, -5.396, 1.386), (-1.251, -5.603, 1.443), (-1.297, -5.581, 1.428), (-1.214, -5.606, 1.419), (-1.278, -5.528, 1.347), (-1.249, -5.543, 1.328), (-1.205, -5.548, 1.335), (-1.297, -5.726, 1.358), (-1.344, -5.704, 1.352), (-1.257, -5.711, 1.344), (-1.3, -5.596, 1.318), (-1.266, -5.601, 1.302), (-1.225, -5.613, 1.317)], [], [(4, 10, 9, 3), (3, 9, 7, 1), (6, 12, 14, 8), (11, 17, 16, 10), (1, 7, 6, 0), (5, 11, 10, 4), (0, 6, 8, 2), (2, 8, 11, 5), (13, 19, 18, 12), (16, 22, 21, 15), (8, 14, 17, 11), (9, 15, 13, 7), (10, 16, 15, 9), (7, 13, 12, 6), (20, 26, 29, 23), (18, 24, 26, 20), (17, 23, 22, 16), (12, 18, 20, 14), (14, 20, 23, 17), (15, 21, 19, 13), (29, 35, 34, 28), (25, 31, 30, 24), (21, 27, 25, 19), (22, 28, 27, 21), (19, 25, 24, 18), (23, 29, 28, 22), (33, 39, 37, 31), (32, 38, 41, 35), (24, 30, 32, 26), (26, 32, 35, 29), (27, 33, 31, 25), (28, 34, 33, 27), (36, 37, 39, 40), (38, 36, 40, 41), (34, 40, 39, 33), (31, 37, 36, 30), (35, 41, 40, 34), (30, 36, 38, 32)])
_uv = me_roundcube_002.uv_layers.new(name='UVMap')
_uv.uv.foreach_set('vector', [0.3865, 0.417, 0.3866, 0.3744, 0.3858, 0.3748, 0.3859, 0.4176, 0.3859, 0.4176, 0.3858, 0.3748, 0.3867, 0.3744, 0.3868, 0.4159, 0.3864, 0.3743, 0.3866, 0.3518, 0.3863, 0.3518, 0.3859, 0.3741, 0.3871, 0.3749, 0.3871, 0.3522, 0.3867, 0.3519, 0.3866, 0.3744, 0.3868, 0.4159, 0.3867, 0.3744, 0.3864, 0.3743, 0.3865, 0.4154, 0.387, 0.4171, 0.3871, 0.3749, 0.3866, 0.3744, 0.3865, 0.417, 0.3865, 0.4154, 0.3864, 0.3743, 0.3859, 0.3741, 0.386, 0.4154, 0.386, 0.4154, 0.3859, 0.3741, 0.3871, 0.3749, 0.387, 0.4171, 0.3869, 0.3519, 0.387, 0.3408, 0.3868, 0.3407, 0.3866, 0.3518, 0.3867, 0.3519, 0.3869, 0.3408, 0.3865, 0.3409, 0.3862, 0.3521, 0.3859, 0.3741, 0.3863, 0.3518, 0.3871, 0.3522, 0.3871, 0.3749, 0.3858, 0.3748, 0.3862, 0.3521, 0.3869, 0.3519, 0.3867, 0.3744, 0.3866, 0.3744, 0.3867, 0.3519, 0.3862, 0.3521, 0.3858, 0.3748, 0.3867, 0.3744, 0.3869, 0.3519, 0.3866, 0.3518, 0.3864, 0.3743, 0.3865, 0.3406, 0.3867, 0.3343, 0.3871, 0.3345, 0.3871, 0.341, 0.3868, 0.3407, 0.3869, 0.3343, 0.3867, 0.3343, 0.3865, 0.3406, 0.3871, 0.3522, 0.3871, 0.341, 0.3869, 0.3408, 0.3867, 0.3519, 0.3866, 0.3518, 0.3868, 0.3407, 0.3865, 0.3406, 0.3863, 0.3518, 0.3863, 0.3518, 0.3865, 0.3406, 0.3871, 0.341, 0.3871, 0.3522, 0.3862, 0.3521, 0.3865, 0.3409, 0.387, 0.3408, 0.3869, 0.3519, 0.3871, 0.3345, 0.387, 0.3336, 0.3869, 0.3335, 0.387, 0.3345, 0.387, 0.3342, 0.387, 0.3334, 0.3869, 0.3334, 0.3869, 0.3343, 0.3865, 0.3409, 0.3868, 0.3343, 0.387, 0.3342, 0.387, 0.3408, 0.3869, 0.3408, 0.387, 0.3345, 0.3868, 0.3343, 0.3865, 0.3409, 0.387, 0.3408, 0.387, 0.3342, 0.3869, 0.3343, 0.3868, 0.3407, 0.3871, 0.341, 0.3871, 0.3345, 0.387, 0.3345, 0.3869, 0.3408, 0.3868, 0.3336, 0.3869, 0.3333, 0.3869, 0.3327, 0.387, 0.3334, 0.3868, 0.3334, 0.3869, 0.3327, 0.3869, 0.3333, 0.387, 0.3336, 0.3869, 0.3343, 0.3869, 0.3334, 0.3868, 0.3334, 0.3867, 0.3343, 0.3867, 0.3343, 0.3868, 0.3334, 0.387, 0.3336, 0.3871, 0.3345, 0.3868, 0.3343, 0.3868, 0.3336, 0.387, 0.3334, 0.387, 0.3342, 0.387, 0.3345, 0.3869, 0.3335, 0.3868, 0.3336, 0.3868, 0.3343, 0.3869, 0.3324, 0.3869, 0.3327, 0.3869, 0.3333, 0.3869, 0.3333, 0.3869, 0.3327, 0.3869, 0.3324, 0.3869, 0.3333, 0.3869, 0.3333, 0.3869, 0.3335, 0.3869, 0.3333, 0.3869, 0.3333, 0.3868, 0.3336, 0.387, 0.3334, 0.3869, 0.3327, 0.3869, 0.3324, 0.3869, 0.3334, 0.387, 0.3336, 0.3869, 0.3333, 0.3869, 0.3333, 0.3869, 0.3335, 0.3869, 0.3334, 0.3869, 0.3324, 0.3869, 0.3327, 0.3868, 0.3334])
me_roundcube_002.materials.append(mat_ant)
me_roundcube_002.use_remesh_preserve_volume = False
me_roundcube_002.use_remesh_preserve_attributes = False
me_roundcube_002.use_mirror_vertex_groups = False
me_roundcube_002.update()

# ---- objects
ob_body_001 = bpy.data.objects.new('Body.001', me_cube_015)
ob_head_001 = bpy.data.objects.new('Head.001', me_ant_obj_001)
ob_legs_1_1_left_001 = bpy.data.objects.new('Legs_1_1_Left.001', me_cube_016)
ob_legs_1_1_right_001 = bpy.data.objects.new('Legs_1_1_Right.001', me_cube_025)
ob_legs_1_2_left_001 = bpy.data.objects.new('Legs_1_2_Left.001', me_cube_028)
ob_legs_1_2_right_001 = bpy.data.objects.new('Legs_1_2_Right.001', me_cube_019)
ob_legs_2_1_right_001 = bpy.data.objects.new('Legs_2_1.Right.001', me_cube_024)
ob_legs_2_1_left_001 = bpy.data.objects.new('Legs_2_1_Left.001', me_cube_018)
ob_legs_2_2_left_001 = bpy.data.objects.new('Legs_2_2_Left.001', me_cube_027)
ob_legs_2_2_right_001 = bpy.data.objects.new('Legs_2_2_Right.001', me_cube_021)
ob_legs_3_1_left_001 = bpy.data.objects.new('Legs_3_1_Left.001', me_cube_017)
ob_legs_3_1_right_001 = bpy.data.objects.new('Legs_3_1_Right.001', me_cube_023)
ob_legs_3_2_left_001 = bpy.data.objects.new('Legs_3_2_Left.001', me_cube_026)
ob_legs_3_2_right_001 = bpy.data.objects.new('Legs_3_2_Right.001', me_cube_020)
ob_head_002 = bpy.data.objects.new('Head.002', me_roundcube_001)
ob_head_003 = bpy.data.objects.new('Head.003', me_roundcube_002)
ob_ant = bpy.data.objects.new('Ant', None)

# ---- transforms, parenting, visibility, modifiers, constraints
ob_body_001.parent = ob_ant
ob_body_001.location = (3.227e-07, 1.503, -5.145)
ob_body_001.rotation_euler = (-1.265e-06, 1.477, 1.571)
ob_body_001.scale = (0.6109, 0.6109, 0.6109)
ob_body_001.lineart.crease_threshold = 0.0
ob_head_001.parent = ob_ant
ob_head_001.location = (-0.02436, 1.99, -2.012)
ob_head_001.rotation_euler = (1.571, 2.039, 1.571)
ob_head_001.scale = (0.007081, 0.007081, 0.007081)
ob_head_001.lineart.crease_threshold = 0.0
ob_legs_1_1_left_001.parent = ob_ant
ob_legs_1_1_left_001.location = (0.3682, 1.752, -2.811)
ob_legs_1_1_left_001.rotation_euler = (-2.009, 1.571, 0.0)
ob_legs_1_1_left_001.scale = (0.2055, 0.2055, 0.2055)
ob_legs_1_1_left_001.lineart.crease_threshold = 0.0
ob_legs_1_1_right_001.parent = ob_ant
ob_legs_1_1_right_001.location = (-0.3682, 1.752, -2.811)
ob_legs_1_1_right_001.rotation_euler = (-2.009, 1.571, 0.0)
ob_legs_1_1_right_001.scale = (0.2055, 0.2055, 0.2055)
ob_legs_1_1_right_001.lineart.crease_threshold = 0.0
ob_legs_1_2_left_001.parent = ob_legs_1_1_left_001
ob_legs_1_2_left_001.matrix_parent_inverse = Matrix(((4.866, -0.0, -0.0, -14.47), (-0.0, 4.406, -2.064, 5.239), (-0.0, 2.064, 4.406, -6.96), (-0.0, 0.0, -0.0, 1.0)))
ob_legs_1_2_left_001.location = (3.073, -1.702, 2.124)
ob_legs_1_2_left_001.rotation_euler = (1.134, -0.0, 0.0)
ob_legs_1_2_left_001.scale = (0.2055, 0.2055, 0.2055)
ob_legs_1_2_left_001.lineart.crease_threshold = 0.0
ob_legs_1_2_right_001.parent = ob_legs_1_1_right_001
ob_legs_1_2_right_001.matrix_parent_inverse = Matrix(((4.866, -0.0, -0.0, -14.47), (-0.0, 4.406, -2.064, 1.994), (0.0, 2.064, 4.406, -8.48), (-0.0, 0.0, -0.0, 1.0)))
ob_legs_1_2_right_001.location = (3.073, -1.702, 2.124)
ob_legs_1_2_right_001.rotation_euler = (1.134, -0.0, 0.0)
ob_legs_1_2_right_001.scale = (0.2055, 0.2055, 0.2055)
ob_legs_1_2_right_001.lineart.crease_threshold = 0.0
ob_legs_2_1_right_001.parent = ob_ant
ob_legs_2_1_right_001.location = (-0.3682, 1.752, -3.516)
ob_legs_2_1_right_001.rotation_euler = (-2.009, 1.571, 0.0)
ob_legs_2_1_right_001.scale = (0.2055, 0.2055, 0.2055)
ob_legs_2_1_right_001.lineart.crease_threshold = 0.0
ob_legs_2_1_left_001.parent = ob_ant
ob_legs_2_1_left_001.location = (0.3682, 1.752, -3.516)
ob_legs_2_1_left_001.rotation_euler = (-2.009, 1.571, 0.0)
ob_legs_2_1_left_001.scale = (0.2055, 0.2055, 0.2055)
ob_legs_2_1_left_001.lineart.crease_threshold = 0.0
ob_legs_2_2_left_001.parent = ob_legs_2_1_left_001
ob_legs_2_2_left_001.matrix_parent_inverse = Matrix(((4.866, -0.0, -0.0, -17.9), (-0.0, 4.406, -2.064, 5.239), (-0.0, 2.064, 4.406, -6.96), (-0.0, 0.0, -0.0, 1.0)))
ob_legs_2_2_left_001.location = (3.778, -1.702, 2.124)
ob_legs_2_2_left_001.rotation_euler = (1.134, -0.0, 0.0)
ob_legs_2_2_left_001.scale = (0.2055, 0.2055, 0.2055)
ob_legs_2_2_left_001.lineart.crease_threshold = 0.0
ob_legs_2_2_right_001.parent = ob_legs_2_1_right_001
ob_legs_2_2_right_001.matrix_parent_inverse = Matrix(((4.866, -0.0, -0.0, -17.9), (-0.0, 4.406, -2.064, 1.994), (0.0, 2.064, 4.406, -8.48), (-0.0, 0.0, -0.0, 1.0)))
ob_legs_2_2_right_001.location = (3.778, -1.702, 2.124)
ob_legs_2_2_right_001.rotation_euler = (1.134, -0.0, 0.0)
ob_legs_2_2_right_001.scale = (0.2055, 0.2055, 0.2055)
ob_legs_2_2_right_001.lineart.crease_threshold = 0.0
ob_legs_3_1_left_001.parent = ob_ant
ob_legs_3_1_left_001.location = (0.3682, 1.752, -4.253)
ob_legs_3_1_left_001.rotation_euler = (-2.009, 1.571, 0.0)
ob_legs_3_1_left_001.scale = (0.2055, 0.2055, 0.2055)
ob_legs_3_1_left_001.lineart.crease_threshold = 0.0
ob_legs_3_1_right_001.parent = ob_ant
ob_legs_3_1_right_001.location = (-0.3682, 1.752, -4.253)
ob_legs_3_1_right_001.rotation_euler = (-2.009, 1.571, 0.0)
ob_legs_3_1_right_001.scale = (0.2055, 0.2055, 0.2055)
ob_legs_3_1_right_001.lineart.crease_threshold = 0.0
ob_legs_3_2_left_001.parent = ob_legs_3_1_left_001
ob_legs_3_2_left_001.matrix_parent_inverse = Matrix(((4.866, -0.0, -0.0, -21.48), (-0.0, 4.406, -2.064, 5.239), (-0.0, 2.064, 4.406, -6.96), (-0.0, 0.0, -0.0, 1.0)))
ob_legs_3_2_left_001.location = (4.515, -1.702, 2.124)
ob_legs_3_2_left_001.rotation_euler = (1.134, -0.0, 0.0)
ob_legs_3_2_left_001.scale = (0.2055, 0.2055, 0.2055)
ob_legs_3_2_left_001.lineart.crease_threshold = 0.0
ob_legs_3_2_right_001.parent = ob_legs_3_1_right_001
ob_legs_3_2_right_001.matrix_parent_inverse = Matrix(((4.866, -0.0, -0.0, -21.48), (-0.0, 4.406, -2.064, 1.994), (0.0, 2.064, 4.406, -8.48), (-0.0, 0.0, -0.0, 1.0)))
ob_legs_3_2_right_001.location = (4.515, -1.702, 2.124)
ob_legs_3_2_right_001.rotation_euler = (1.134, -0.0, 0.0)
ob_legs_3_2_right_001.scale = (0.2055, 0.2055, 0.2055)
ob_legs_3_2_right_001.lineart.crease_threshold = 0.0
ob_head_002.parent = ob_ant
ob_head_002.location = (-0.2926, -0.3043, -4.066)
ob_head_002.rotation_euler = (-2.004, 0.003225, -0.0102)
ob_head_002.scale = (1.3, 1.3, 1.3)
ob_head_002.lineart.crease_threshold = 0.0
ob_head_003.parent = ob_ant
ob_head_003.location = (0.07264, -0.3043, -4.066)
ob_head_003.rotation_euler = (-2.004, 0.003225, -0.0102)
ob_head_003.scale = (1.3, 1.3, 1.3)
ob_head_003.lineart.crease_threshold = 0.0
ob_ant.location = (0.0, 0.0, 0.0)
ob_ant.lineart.crease_threshold = 0.0

# ---- collection membership
col_collection.objects.link(ob_body_001)
col_collection.objects.link(ob_head_001)
col_collection.objects.link(ob_legs_1_1_left_001)
col_collection.objects.link(ob_legs_1_1_right_001)
col_collection.objects.link(ob_legs_1_2_left_001)
col_collection.objects.link(ob_legs_1_2_right_001)
col_collection.objects.link(ob_legs_2_1_right_001)
col_collection.objects.link(ob_legs_2_1_left_001)
col_collection.objects.link(ob_legs_2_2_left_001)
col_collection.objects.link(ob_legs_2_2_right_001)
col_collection.objects.link(ob_legs_3_1_left_001)
col_collection.objects.link(ob_legs_3_1_right_001)
col_collection.objects.link(ob_legs_3_2_left_001)
col_collection.objects.link(ob_legs_3_2_right_001)
col_collection.objects.link(ob_head_002)
col_collection.objects.link(ob_head_003)
col_collection.objects.link(ob_ant)

# ---- scene / render settings (as saved in the file)
scene.frame_start = 1; scene.frame_end = 250; scene.frame_set(1)
scene.render.engine = 'BLENDER_EEVEE_NEXT'
scene.cycles.use_denoising = False
scene.cycles.samples = 128
scene.cycles.sampling_pattern = 'TABULATED_SOBOL'
scene.cycles.use_adaptive_sampling = False
scene.cycles.use_light_tree = False
scene.view_settings.view_transform = 'Filmic'
bpy.context.view_layer.update()

# ---- added for rendering (the .blend has no active camera and no usable light): camera, sun
cam_auto = bpy.data.cameras.new('AutoCamera')
cam_auto.lens = 50.0
cam_auto.sensor_width = 36.0
cam_auto.clip_end = 1000.0
ob_auto_camera = bpy.data.objects.new('AutoCamera', cam_auto)
scene.collection.objects.link(ob_auto_camera)
ob_auto_camera.location = (11.4878, -12.0649, 6.63298)
ob_auto_camera.rotation_euler = (1.09748, -7.21219e-08, 0.694738)
scene.camera = ob_auto_camera
light_auto_sun = bpy.data.lights.new('AutoSun', 'SUN')
light_auto_sun.energy = 3.0
light_auto_sun.angle = 0.0523599
ob_auto_sun = bpy.data.objects.new('AutoSun', light_auto_sun)
scene.collection.objects.link(ob_auto_sun)
ob_auto_sun.rotation_euler = (0.872665, 0.174533, 0.523599)
bpy.context.view_layer.update()
